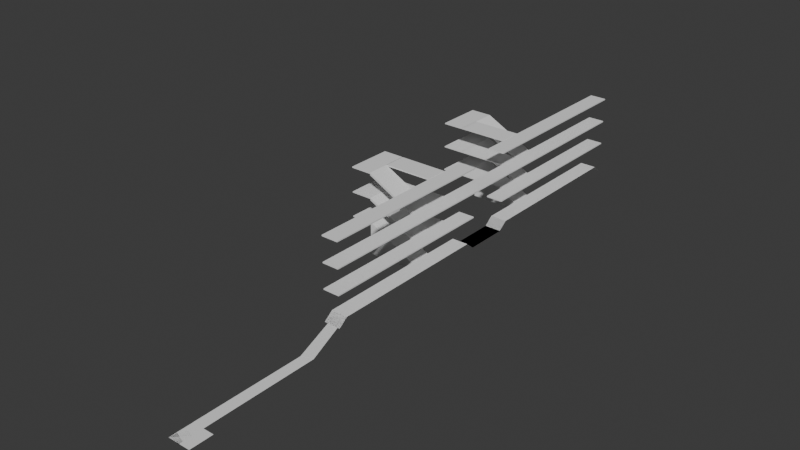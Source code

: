 # Source: UCC_HALLWAYS.blend  (saved by Blender 4.3.34; exported with 4.5.12 LTS)
import bpy
from mathutils import Matrix  # noqa: F401  (used for matrix-valued properties, if any)

bpy.ops.wm.read_factory_settings(use_empty=True)
scene = bpy.context.scene
scene.name = 'Scene'

# ---- world
world_world = bpy.data.worlds.new('World'); scene.world = world_world
world_world.use_nodes = True; world_world.node_tree.nodes.clear()
_N = world_world.node_tree.nodes; _L = world_world.node_tree.links
n0 = _N.new('ShaderNodeOutputWorld'); n0.name = 'World Output'; n0.location = (300, 300)
n1 = _N.new('ShaderNodeBackground'); n1.name = 'Background'; n1.location = (10, 300)
n1.inputs[0].default_value = (0.05088, 0.05088, 0.05088, 1.0)
_L.new(n1.outputs[0], n0.inputs[0])
n0.is_active_output = True
world_world.color = (0.05088, 0.05088, 0.05088)
world_world.sun_shadow_jitter_overblur = 0.0

# ---- meshes
me_plane_002 = bpy.data.meshes.new('Plane.002')
me_plane_002.from_pydata([(-0.3048, -0.3048, 0.0), (0.3048, -0.3048, 0.0), (-0.3048, 0.3048, 0.0), (0.3048, 0.3048, 0.0)], [], [(0, 1, 3, 2)])
_uv = me_plane_002.uv_layers.new(name='UVMap')
_uv.uv.foreach_set('vector', [0.0, 0.0, 1.0, 0.0, 1.0, 1.0, 0.0, 1.0])
me_plane_002.update()
me_plane_003 = bpy.data.meshes.new('Plane.003')
me_plane_003.from_pydata([(-0.3048, -0.3048, 0.0), (0.3048, -0.3048, 0.0), (-0.3048, 0.3048, 0.0), (0.2707, 0.3225, 0.0001589), (-0.302, 0.3045, 0.0), (0.2708, 0.3225, 0.0), (-1.184, 0.5318, 0.0), (-0.6116, 0.5323, 0.0), (-0.3069, 0.3045, 0.006065), (0.2686, 0.3222, 0.006224), (0.2707, 0.3225, 0.0001589), (0.2686, 0.3222, 0.006224), (0.2708, 0.3225, 0.0), (-0.6116, 0.5323, 0.0), (0.2708, 0.3225, 0.0), (0.2708, 0.3225, 0.0), (-1.184, 0.5318, 0.0), (-0.6116, 0.5323, 0.0)], [], [(0, 1, 3, 2), (4, 5, 7, 6), (2, 3, 9, 8), (9, 3, 10, 11), (7, 5, 12, 13), (12, 5, 14, 15), (6, 7, 17, 16)])
_uv = me_plane_003.uv_layers.new(name='UVMap')
_uv.uv.foreach_set('vector', [0.0, 0.0, 1.0, 0.0, 1.0, 1.0, 0.0, 1.0, 0.0, 0.0, 1.0, 0.0, 1.0, 1.0, 0.0, 1.0, 0.0, 1.0, 1.0, 1.0, 1.0, 1.0, 0.0, 1.0, 1.0, 1.0, 1.0, 1.0, 1.0, 1.0, 1.0, 1.0, 1.0, 1.0, 1.0, 0.0, 1.0, 0.0, 1.0, 1.0, 1.0, 0.0, 1.0, 0.0, 1.0, 0.0, 1.0, 0.0, 0.0, 1.0, 1.0, 1.0, 1.0, 1.0, 0.0, 1.0])
me_plane_003.update()
me_cube_013 = bpy.data.meshes.new('Cube.013')
me_cube_013.from_pydata([(-1.0, -1.0, -1.0), (-1.0, -1.0, 1.0), (-1.0, 1.0, -1.0), (-1.0, 1.0, 1.0), (1.0, -1.0, -1.0), (1.0, -1.0, -0.9976), (1.0, 1.0, -1.0), (1.0, 1.0, -0.9976), (-1.0, -1.0, -1.581), (-1.0, -1.0, -0.9964), (-1.0, 1.0, -1.581), (-1.0, 1.0, -0.9964), (1.0, -1.0, -1.581), (1.0, -1.0, -0.9964), (1.0, 1.0, -1.581), (1.0, 1.0, -0.9964)], [], [(0, 1, 3, 2), (2, 3, 7, 6), (6, 7, 5, 4), (4, 5, 1, 0), (2, 6, 4, 0), (7, 3, 1, 5), (8, 9, 11, 10), (10, 11, 15, 14), (14, 15, 13, 12), (12, 13, 9, 8), (10, 14, 12, 8), (15, 11, 9, 13)])
_uv = me_cube_013.uv_layers.new(name='UVMap')
_uv.uv.foreach_set('vector', [0.375, 0.0, 0.625, 0.0, 0.625, 0.25, 0.375, 0.25, 0.375, 0.25, 0.625, 0.25, 0.625, 0.5, 0.375, 0.5, 0.375, 0.5, 0.625, 0.5, 0.625, 0.75, 0.375, 0.75, 0.375, 0.75, 0.625, 0.75, 0.625, 1.0, 0.375, 1.0, 0.125, 0.5, 0.375, 0.5, 0.375, 0.75, 0.125, 0.75, 0.625, 0.5, 0.875, 0.5, 0.875, 0.75, 0.625, 0.75, 0.375, 0.0, 0.625, 0.0, 0.625, 0.25, 0.375, 0.25, 0.375, 0.25, 0.625, 0.25, 0.625, 0.5, 0.375, 0.5, 0.375, 0.5, 0.625, 0.5, 0.625, 0.75, 0.375, 0.75, 0.375, 0.75, 0.625, 0.75, 0.625, 1.0, 0.375, 1.0, 0.125, 0.5, 0.375, 0.5, 0.375, 0.75, 0.125, 0.75, 0.625, 0.5, 0.875, 0.5, 0.875, 0.75, 0.625, 0.75])
me_cube_013.update()
me_cube_014 = bpy.data.meshes.new('Cube.014')
me_cube_014.from_pydata([(-1.0, -1.0, -1.0), (-1.0, -1.0, 1.0), (-1.0, 1.0, -1.0), (-1.0, 1.0, 1.0), (1.0, -1.0, -1.0), (1.0, -1.0, 1.0), (1.0, 1.0, -1.0), (1.0, 1.0, 1.0)], [], [(0, 1, 3, 2), (2, 3, 7, 6), (6, 7, 5, 4), (4, 5, 1, 0), (2, 6, 4, 0), (7, 3, 1, 5)])
_uv = me_cube_014.uv_layers.new(name='UVMap')
_uv.uv.foreach_set('vector', [0.375, 0.0, 0.625, 0.0, 0.625, 0.25, 0.375, 0.25, 0.375, 0.25, 0.625, 0.25, 0.625, 0.5, 0.375, 0.5, 0.375, 0.5, 0.625, 0.5, 0.625, 0.75, 0.375, 0.75, 0.375, 0.75, 0.625, 0.75, 0.625, 1.0, 0.375, 1.0, 0.125, 0.5, 0.375, 0.5, 0.375, 0.75, 0.125, 0.75, 0.625, 0.5, 0.875, 0.5, 0.875, 0.75, 0.625, 0.75])
me_cube_014.update()
me_cube_015 = bpy.data.meshes.new('Cube.015')
me_cube_015.from_pydata([(-1.0, -1.0, -1.0), (-1.0, -1.0, 1.0), (-1.0, 1.0, -1.0), (-1.0, 1.0, 1.0), (1.0, -1.0, -1.0), (1.0, -1.0, 1.0), (1.0, 1.0, -1.0), (1.0, 1.0, 1.0)], [], [(0, 1, 3, 2), (2, 3, 7, 6), (6, 7, 5, 4), (4, 5, 1, 0), (2, 6, 4, 0), (7, 3, 1, 5)])
_uv = me_cube_015.uv_layers.new(name='UVMap')
_uv.uv.foreach_set('vector', [0.375, 0.0, 0.625, 0.0, 0.625, 0.25, 0.375, 0.25, 0.375, 0.25, 0.625, 0.25, 0.625, 0.5, 0.375, 0.5, 0.375, 0.5, 0.625, 0.5, 0.625, 0.75, 0.375, 0.75, 0.375, 0.75, 0.625, 0.75, 0.625, 1.0, 0.375, 1.0, 0.125, 0.5, 0.375, 0.5, 0.375, 0.75, 0.125, 0.75, 0.625, 0.5, 0.875, 0.5, 0.875, 0.75, 0.625, 0.75])
me_cube_015.update()
me_cube_016 = bpy.data.meshes.new('Cube.016')
me_cube_016.from_pydata([(-1.0, -1.0, -1.0), (-1.0, -1.0, 1.0), (-1.0, 1.0, -1.0), (-1.0, 1.0, 1.0), (1.0, -1.0, -1.0), (1.0, -1.0, 1.0), (1.0, 1.0, -1.0), (1.0, 1.0, 1.0)], [], [(0, 1, 3, 2), (2, 3, 7, 6), (6, 7, 5, 4), (4, 5, 1, 0), (2, 6, 4, 0), (7, 3, 1, 5)])
_uv = me_cube_016.uv_layers.new(name='UVMap')
_uv.uv.foreach_set('vector', [0.375, 0.0, 0.625, 0.0, 0.625, 0.25, 0.375, 0.25, 0.375, 0.25, 0.625, 0.25, 0.625, 0.5, 0.375, 0.5, 0.375, 0.5, 0.625, 0.5, 0.625, 0.75, 0.375, 0.75, 0.375, 0.75, 0.625, 0.75, 0.625, 1.0, 0.375, 1.0, 0.125, 0.5, 0.375, 0.5, 0.375, 0.75, 0.125, 0.75, 0.625, 0.5, 0.875, 0.5, 0.875, 0.75, 0.625, 0.75])
me_cube_016.update()
me_cube = bpy.data.meshes.new('Cube')
me_cube.from_pydata([(-1.0, -1.0, 1.003), (-1.0, -1.0, 1.189), (-1.0, 1.0, 1.003), (-1.0, 1.0, 1.189), (1.0, -1.0, -1.0), (1.0, -1.0, -0.8142), (1.0, 1.0, -1.0), (1.0, 1.0, -0.8142)], [], [(0, 1, 3, 2), (2, 3, 7, 6), (6, 7, 5, 4), (4, 5, 1, 0), (2, 6, 4, 0), (7, 3, 1, 5)])
_uv = me_cube.uv_layers.new(name='UVMap')
_uv.uv.foreach_set('vector', [0.375, 0.0, 0.625, 0.0, 0.625, 0.25, 0.375, 0.25, 0.375, 0.25, 0.625, 0.25, 0.625, 0.5, 0.375, 0.5, 0.375, 0.5, 0.625, 0.5, 0.625, 0.75, 0.375, 0.75, 0.375, 0.75, 0.625, 0.75, 0.625, 1.0, 0.375, 1.0, 0.125, 0.5, 0.375, 0.5, 0.375, 0.75, 0.125, 0.75, 0.625, 0.5, 0.875, 0.5, 0.875, 0.75, 0.625, 0.75])
me_cube.update()
me_cube_002 = bpy.data.meshes.new('Cube.002')
me_cube_002.from_pydata([(-1.0, -1.0, -1.0), (-1.0, -1.0, 1.0), (-1.0, 1.0, -1.0), (-1.0, 1.0, 1.0), (1.0, -1.0, -1.0), (1.0, -1.0, 1.0), (1.0, 1.0, -1.0), (1.0, 1.0, 1.0)], [], [(0, 1, 3, 2), (2, 3, 7, 6), (6, 7, 5, 4), (4, 5, 1, 0), (2, 6, 4, 0), (7, 3, 1, 5)])
_uv = me_cube_002.uv_layers.new(name='UVMap')
_uv.uv.foreach_set('vector', [0.375, 0.0, 0.625, 0.0, 0.625, 0.25, 0.375, 0.25, 0.375, 0.25, 0.625, 0.25, 0.625, 0.5, 0.375, 0.5, 0.375, 0.5, 0.625, 0.5, 0.625, 0.75, 0.375, 0.75, 0.375, 0.75, 0.625, 0.75, 0.625, 1.0, 0.375, 1.0, 0.125, 0.5, 0.375, 0.5, 0.375, 0.75, 0.125, 0.75, 0.625, 0.5, 0.875, 0.5, 0.875, 0.75, 0.625, 0.75])
me_cube_002.update()
me_cube_003 = bpy.data.meshes.new('Cube.003')
me_cube_003.from_pydata([(-1.0, -1.0, -1.0), (-1.0, -1.0, 1.0), (-1.0, 1.0, -1.0), (-1.0, 1.0, 1.0), (1.0, -1.0, -1.0), (1.0, -1.0, 1.0), (1.0, 1.0, -1.0), (1.0, 1.0, 1.0)], [], [(0, 1, 3, 2), (2, 3, 7, 6), (6, 7, 5, 4), (4, 5, 1, 0), (2, 6, 4, 0), (7, 3, 1, 5)])
_uv = me_cube_003.uv_layers.new(name='UVMap')
_uv.uv.foreach_set('vector', [0.375, 0.0, 0.625, 0.0, 0.625, 0.25, 0.375, 0.25, 0.375, 0.25, 0.625, 0.25, 0.625, 0.5, 0.375, 0.5, 0.375, 0.5, 0.625, 0.5, 0.625, 0.75, 0.375, 0.75, 0.375, 0.75, 0.625, 0.75, 0.625, 1.0, 0.375, 1.0, 0.125, 0.5, 0.375, 0.5, 0.375, 0.75, 0.125, 0.75, 0.625, 0.5, 0.875, 0.5, 0.875, 0.75, 0.625, 0.75])
me_cube_003.update()
me_cube_004 = bpy.data.meshes.new('Cube.004')
me_cube_004.from_pydata([(-1.0, -1.0, -1.0), (-1.0, -1.0, 1.0), (-1.0, 1.0, -1.0), (-1.0, 1.0, 1.0), (1.0, -1.0, -1.0), (1.0, -1.0, 1.0), (1.0, 1.0, -1.0), (1.0, 1.0, 1.0)], [], [(0, 1, 3, 2), (2, 3, 7, 6), (6, 7, 5, 4), (4, 5, 1, 0), (2, 6, 4, 0), (7, 3, 1, 5)])
_uv = me_cube_004.uv_layers.new(name='UVMap')
_uv.uv.foreach_set('vector', [0.375, 0.0, 0.625, 0.0, 0.625, 0.25, 0.375, 0.25, 0.375, 0.25, 0.625, 0.25, 0.625, 0.5, 0.375, 0.5, 0.375, 0.5, 0.625, 0.5, 0.625, 0.75, 0.375, 0.75, 0.375, 0.75, 0.625, 0.75, 0.625, 1.0, 0.375, 1.0, 0.125, 0.5, 0.375, 0.5, 0.375, 0.75, 0.125, 0.75, 0.625, 0.5, 0.875, 0.5, 0.875, 0.75, 0.625, 0.75])
me_cube_004.update()
me_cube_005 = bpy.data.meshes.new('Cube.005')
me_cube_005.from_pydata([(-1.0, -1.0, -1.0), (-1.0, -1.0, 1.0), (-1.0, 1.0, -1.0), (-1.0, 1.0, 1.0), (1.0, -1.0, -1.0), (1.0, -1.0, 1.0), (1.0, 1.0, -1.0), (1.0, 1.0, 1.0)], [], [(0, 1, 3, 2), (2, 3, 7, 6), (6, 7, 5, 4), (4, 5, 1, 0), (2, 6, 4, 0), (7, 3, 1, 5)])
_uv = me_cube_005.uv_layers.new(name='UVMap')
_uv.uv.foreach_set('vector', [0.375, 0.0, 0.625, 0.0, 0.625, 0.25, 0.375, 0.25, 0.375, 0.25, 0.625, 0.25, 0.625, 0.5, 0.375, 0.5, 0.375, 0.5, 0.625, 0.5, 0.625, 0.75, 0.375, 0.75, 0.375, 0.75, 0.625, 0.75, 0.625, 1.0, 0.375, 1.0, 0.125, 0.5, 0.375, 0.5, 0.375, 0.75, 0.125, 0.75, 0.625, 0.5, 0.875, 0.5, 0.875, 0.75, 0.625, 0.75])
me_cube_005.update()
me_cube_006 = bpy.data.meshes.new('Cube.006')
me_cube_006.from_pydata([(-1.0, -1.0, 1.003), (-1.0, -1.0, 1.189), (-1.0, 1.0, 1.003), (-1.0, 1.0, 1.189), (1.0, -1.0, -1.0), (1.0, -1.0, -0.8142), (1.0, 1.0, -1.0), (1.0, 1.0, -0.8142)], [], [(0, 1, 3, 2), (2, 3, 7, 6), (6, 7, 5, 4), (4, 5, 1, 0), (2, 6, 4, 0), (7, 3, 1, 5)])
_uv = me_cube_006.uv_layers.new(name='UVMap')
_uv.uv.foreach_set('vector', [0.375, 0.0, 0.625, 0.0, 0.625, 0.25, 0.375, 0.25, 0.375, 0.25, 0.625, 0.25, 0.625, 0.5, 0.375, 0.5, 0.375, 0.5, 0.625, 0.5, 0.625, 0.75, 0.375, 0.75, 0.375, 0.75, 0.625, 0.75, 0.625, 1.0, 0.375, 1.0, 0.125, 0.5, 0.375, 0.5, 0.375, 0.75, 0.125, 0.75, 0.625, 0.5, 0.875, 0.5, 0.875, 0.75, 0.625, 0.75])
me_cube_006.update()
me_cube_007 = bpy.data.meshes.new('Cube.007')
me_cube_007.from_pydata([(-1.0, -1.0, -1.0), (-1.0, -1.0, 1.0), (-1.0, 1.0, -1.0), (-1.0, 1.0, 1.0), (1.0, -1.0, -1.0), (1.0, -1.0, 1.0), (1.0, 1.0, -1.0), (1.0, 1.0, 1.0)], [], [(0, 1, 3, 2), (2, 3, 7, 6), (6, 7, 5, 4), (4, 5, 1, 0), (2, 6, 4, 0), (7, 3, 1, 5)])
_uv = me_cube_007.uv_layers.new(name='UVMap')
_uv.uv.foreach_set('vector', [0.375, 0.0, 0.625, 0.0, 0.625, 0.25, 0.375, 0.25, 0.375, 0.25, 0.625, 0.25, 0.625, 0.5, 0.375, 0.5, 0.375, 0.5, 0.625, 0.5, 0.625, 0.75, 0.375, 0.75, 0.375, 0.75, 0.625, 0.75, 0.625, 1.0, 0.375, 1.0, 0.125, 0.5, 0.375, 0.5, 0.375, 0.75, 0.125, 0.75, 0.625, 0.5, 0.875, 0.5, 0.875, 0.75, 0.625, 0.75])
me_cube_007.update()
me_cube_008 = bpy.data.meshes.new('Cube.008')
me_cube_008.from_pydata([(-1.0, -1.0, -1.0), (-1.0, -1.0, 1.0), (-1.0, 1.0, -1.0), (-1.0, 1.0, 1.0), (1.0, -1.0, -1.0), (1.0, -1.0, 1.0), (1.0, 1.0, -1.0), (1.0, 1.0, 1.0)], [], [(0, 1, 3, 2), (2, 3, 7, 6), (6, 7, 5, 4), (4, 5, 1, 0), (2, 6, 4, 0), (7, 3, 1, 5)])
_uv = me_cube_008.uv_layers.new(name='UVMap')
_uv.uv.foreach_set('vector', [0.375, 0.0, 0.625, 0.0, 0.625, 0.25, 0.375, 0.25, 0.375, 0.25, 0.625, 0.25, 0.625, 0.5, 0.375, 0.5, 0.375, 0.5, 0.625, 0.5, 0.625, 0.75, 0.375, 0.75, 0.375, 0.75, 0.625, 0.75, 0.625, 1.0, 0.375, 1.0, 0.125, 0.5, 0.375, 0.5, 0.375, 0.75, 0.125, 0.75, 0.625, 0.5, 0.875, 0.5, 0.875, 0.75, 0.625, 0.75])
me_cube_008.update()
me_cube_009 = bpy.data.meshes.new('Cube.009')
me_cube_009.from_pydata([(-1.0, -1.0, -1.0), (-1.0, -1.0, 1.0), (-1.0, 1.0, -1.0), (-1.0, 1.0, 1.0), (1.0, -1.0, -1.0), (1.0, -1.0, 1.0), (1.0, 1.0, -1.0), (1.0, 1.0, 1.0)], [], [(0, 1, 3, 2), (2, 3, 7, 6), (6, 7, 5, 4), (4, 5, 1, 0), (2, 6, 4, 0), (7, 3, 1, 5)])
_uv = me_cube_009.uv_layers.new(name='UVMap')
_uv.uv.foreach_set('vector', [0.375, 0.0, 0.625, 0.0, 0.625, 0.25, 0.375, 0.25, 0.375, 0.25, 0.625, 0.25, 0.625, 0.5, 0.375, 0.5, 0.375, 0.5, 0.625, 0.5, 0.625, 0.75, 0.375, 0.75, 0.375, 0.75, 0.625, 0.75, 0.625, 1.0, 0.375, 1.0, 0.125, 0.5, 0.375, 0.5, 0.375, 0.75, 0.125, 0.75, 0.625, 0.5, 0.875, 0.5, 0.875, 0.75, 0.625, 0.75])
me_cube_009.update()
me_cube_011 = bpy.data.meshes.new('Cube.011')
me_cube_011.from_pydata([(-1.0, -1.0, -1.0), (-1.0, -1.0, 1.0), (-1.0, 1.0, -1.0), (-1.0, 1.0, 1.0), (1.0, -1.0, -1.0), (1.0, -1.0, 1.0), (1.0, 1.0, -1.0), (1.0, 1.0, 1.0)], [], [(0, 1, 3, 2), (2, 3, 7, 6), (6, 7, 5, 4), (4, 5, 1, 0), (2, 6, 4, 0), (7, 3, 1, 5)])
_uv = me_cube_011.uv_layers.new(name='UVMap')
_uv.uv.foreach_set('vector', [0.375, 0.0, 0.625, 0.0, 0.625, 0.25, 0.375, 0.25, 0.375, 0.25, 0.625, 0.25, 0.625, 0.5, 0.375, 0.5, 0.375, 0.5, 0.625, 0.5, 0.625, 0.75, 0.375, 0.75, 0.375, 0.75, 0.625, 0.75, 0.625, 1.0, 0.375, 1.0, 0.125, 0.5, 0.375, 0.5, 0.375, 0.75, 0.125, 0.75, 0.625, 0.5, 0.875, 0.5, 0.875, 0.75, 0.625, 0.75])
me_cube_011.update()
me_cube_012 = bpy.data.meshes.new('Cube.012')
me_cube_012.from_pydata([(-1.0, -1.0, -1.0), (-1.0, -1.0, 1.0), (-1.0, 1.0, -1.0), (-1.0, 1.0, 1.0), (1.0, -1.0, -1.0), (1.0, -1.0, 1.0), (1.0, 1.0, -1.0), (1.0, 1.0, 1.0)], [], [(0, 1, 3, 2), (2, 3, 7, 6), (6, 7, 5, 4), (4, 5, 1, 0), (2, 6, 4, 0), (7, 3, 1, 5)])
_uv = me_cube_012.uv_layers.new(name='UVMap')
_uv.uv.foreach_set('vector', [0.375, 0.0, 0.625, 0.0, 0.625, 0.25, 0.375, 0.25, 0.375, 0.25, 0.625, 0.25, 0.625, 0.5, 0.375, 0.5, 0.375, 0.5, 0.625, 0.5, 0.625, 0.75, 0.375, 0.75, 0.375, 0.75, 0.625, 0.75, 0.625, 1.0, 0.375, 1.0, 0.125, 0.5, 0.375, 0.5, 0.375, 0.75, 0.125, 0.75, 0.625, 0.5, 0.875, 0.5, 0.875, 0.75, 0.625, 0.75])
me_cube_012.update()
me_cube_017 = bpy.data.meshes.new('Cube.017')
me_cube_017.from_pydata([(-1.0, -1.0, 1.003), (-1.0, -1.0, 1.189), (-1.0, 1.0, 1.003), (-1.0, 1.0, 1.189), (1.0, -1.0, -1.0), (1.0, -1.0, -0.8142), (1.0, 1.0, -1.0), (1.0, 1.0, -0.8142)], [], [(0, 1, 3, 2), (2, 3, 7, 6), (6, 7, 5, 4), (4, 5, 1, 0), (2, 6, 4, 0), (7, 3, 1, 5)])
_uv = me_cube_017.uv_layers.new(name='UVMap')
_uv.uv.foreach_set('vector', [0.375, 0.0, 0.625, 0.0, 0.625, 0.25, 0.375, 0.25, 0.375, 0.25, 0.625, 0.25, 0.625, 0.5, 0.375, 0.5, 0.375, 0.5, 0.625, 0.5, 0.625, 0.75, 0.375, 0.75, 0.375, 0.75, 0.625, 0.75, 0.625, 1.0, 0.375, 1.0, 0.125, 0.5, 0.375, 0.5, 0.375, 0.75, 0.125, 0.75, 0.625, 0.5, 0.875, 0.5, 0.875, 0.75, 0.625, 0.75])
me_cube_017.update()
me_cube_018 = bpy.data.meshes.new('Cube.018')
me_cube_018.from_pydata([(-1.0, -1.0, -1.0), (-1.0, -1.0, 1.0), (-1.0, 1.0, -1.0), (-1.0, 1.0, 1.0), (1.0, -1.0, -1.0), (1.0, -1.0, 1.0), (1.0, 1.0, -1.0), (1.0, 1.0, 1.0)], [], [(0, 1, 3, 2), (2, 3, 7, 6), (6, 7, 5, 4), (4, 5, 1, 0), (2, 6, 4, 0), (7, 3, 1, 5)])
_uv = me_cube_018.uv_layers.new(name='UVMap')
_uv.uv.foreach_set('vector', [0.375, 0.0, 0.625, 0.0, 0.625, 0.25, 0.375, 0.25, 0.375, 0.25, 0.625, 0.25, 0.625, 0.5, 0.375, 0.5, 0.375, 0.5, 0.625, 0.5, 0.625, 0.75, 0.375, 0.75, 0.375, 0.75, 0.625, 0.75, 0.625, 1.0, 0.375, 1.0, 0.125, 0.5, 0.375, 0.5, 0.375, 0.75, 0.125, 0.75, 0.625, 0.5, 0.875, 0.5, 0.875, 0.75, 0.625, 0.75])
me_cube_018.update()
me_cube_019 = bpy.data.meshes.new('Cube.019')
me_cube_019.from_pydata([(-1.0, -1.0, -1.0), (-1.0, -1.0, 1.0), (-1.0, 1.0, -1.0), (-1.0, 1.0, 1.0), (1.0, -1.0, -1.0), (1.0, -1.0, 1.0), (1.0, 1.0, -1.0), (1.0, 1.0, 1.0)], [], [(0, 1, 3, 2), (2, 3, 7, 6), (6, 7, 5, 4), (4, 5, 1, 0), (2, 6, 4, 0), (7, 3, 1, 5)])
_uv = me_cube_019.uv_layers.new(name='UVMap')
_uv.uv.foreach_set('vector', [0.375, 0.0, 0.625, 0.0, 0.625, 0.25, 0.375, 0.25, 0.375, 0.25, 0.625, 0.25, 0.625, 0.5, 0.375, 0.5, 0.375, 0.5, 0.625, 0.5, 0.625, 0.75, 0.375, 0.75, 0.375, 0.75, 0.625, 0.75, 0.625, 1.0, 0.375, 1.0, 0.125, 0.5, 0.375, 0.5, 0.375, 0.75, 0.125, 0.75, 0.625, 0.5, 0.875, 0.5, 0.875, 0.75, 0.625, 0.75])
me_cube_019.update()
me_cube_020 = bpy.data.meshes.new('Cube.020')
me_cube_020.from_pydata([(-1.0, -1.0, -1.0), (-1.0, -1.0, 1.0), (-1.0, 1.0, -1.0), (-1.0, 1.0, 1.0), (1.0, -1.0, -1.0), (1.0, -1.0, 1.0), (1.0, 1.0, -1.0), (1.0, 1.0, 1.0)], [], [(0, 1, 3, 2), (2, 3, 7, 6), (6, 7, 5, 4), (4, 5, 1, 0), (2, 6, 4, 0), (7, 3, 1, 5)])
_uv = me_cube_020.uv_layers.new(name='UVMap')
_uv.uv.foreach_set('vector', [0.375, 0.0, 0.625, 0.0, 0.625, 0.25, 0.375, 0.25, 0.375, 0.25, 0.625, 0.25, 0.625, 0.5, 0.375, 0.5, 0.375, 0.5, 0.625, 0.5, 0.625, 0.75, 0.375, 0.75, 0.375, 0.75, 0.625, 0.75, 0.625, 1.0, 0.375, 1.0, 0.125, 0.5, 0.375, 0.5, 0.375, 0.75, 0.125, 0.75, 0.625, 0.5, 0.875, 0.5, 0.875, 0.75, 0.625, 0.75])
me_cube_020.update()
me_cube_021 = bpy.data.meshes.new('Cube.021')
me_cube_021.from_pydata([(-1.0, -1.0, -1.0), (-1.0, -1.0, 1.0), (-1.0, 1.0, -1.0), (-1.0, 1.0, 1.0), (1.0, -1.0, -1.0), (1.0, -1.0, 1.0), (1.0, 1.0, -1.0), (1.0, 1.0, 1.0)], [], [(0, 1, 3, 2), (2, 3, 7, 6), (6, 7, 5, 4), (4, 5, 1, 0), (2, 6, 4, 0), (7, 3, 1, 5)])
_uv = me_cube_021.uv_layers.new(name='UVMap')
_uv.uv.foreach_set('vector', [0.375, 0.0, 0.625, 0.0, 0.625, 0.25, 0.375, 0.25, 0.375, 0.25, 0.625, 0.25, 0.625, 0.5, 0.375, 0.5, 0.375, 0.5, 0.625, 0.5, 0.625, 0.75, 0.375, 0.75, 0.375, 0.75, 0.625, 0.75, 0.625, 1.0, 0.375, 1.0, 0.125, 0.5, 0.375, 0.5, 0.375, 0.75, 0.125, 0.75, 0.625, 0.5, 0.875, 0.5, 0.875, 0.75, 0.625, 0.75])
me_cube_021.update()
me_cube_022 = bpy.data.meshes.new('Cube.022')
me_cube_022.from_pydata([(-1.0, -1.0, 1.003), (-1.0, -1.0, 1.189), (-1.0, 1.0, 1.003), (-1.0, 1.0, 1.189), (1.0, -1.0, -1.0), (1.0, -1.0, -0.8142), (1.0, 1.0, -1.0), (1.0, 1.0, -0.8142)], [], [(0, 1, 3, 2), (2, 3, 7, 6), (6, 7, 5, 4), (4, 5, 1, 0), (2, 6, 4, 0), (7, 3, 1, 5)])
_uv = me_cube_022.uv_layers.new(name='UVMap')
_uv.uv.foreach_set('vector', [0.375, 0.0, 0.625, 0.0, 0.625, 0.25, 0.375, 0.25, 0.375, 0.25, 0.625, 0.25, 0.625, 0.5, 0.375, 0.5, 0.375, 0.5, 0.625, 0.5, 0.625, 0.75, 0.375, 0.75, 0.375, 0.75, 0.625, 0.75, 0.625, 1.0, 0.375, 1.0, 0.125, 0.5, 0.375, 0.5, 0.375, 0.75, 0.125, 0.75, 0.625, 0.5, 0.875, 0.5, 0.875, 0.75, 0.625, 0.75])
me_cube_022.update()
me_cube_023 = bpy.data.meshes.new('Cube.023')
me_cube_023.from_pydata([(-1.0, -1.0, -1.0), (-1.0, -1.0, 1.0), (-1.0, 1.0, -1.0), (-1.0, 1.0, 1.0), (1.0, -1.0, -1.0), (1.0, -1.0, 1.0), (1.0, 1.0, -1.0), (1.0, 1.0, 1.0)], [], [(0, 1, 3, 2), (2, 3, 7, 6), (6, 7, 5, 4), (4, 5, 1, 0), (2, 6, 4, 0), (7, 3, 1, 5)])
_uv = me_cube_023.uv_layers.new(name='UVMap')
_uv.uv.foreach_set('vector', [0.375, 0.0, 0.625, 0.0, 0.625, 0.25, 0.375, 0.25, 0.375, 0.25, 0.625, 0.25, 0.625, 0.5, 0.375, 0.5, 0.375, 0.5, 0.625, 0.5, 0.625, 0.75, 0.375, 0.75, 0.375, 0.75, 0.625, 0.75, 0.625, 1.0, 0.375, 1.0, 0.125, 0.5, 0.375, 0.5, 0.375, 0.75, 0.125, 0.75, 0.625, 0.5, 0.875, 0.5, 0.875, 0.75, 0.625, 0.75])
me_cube_023.update()
me_cube_024 = bpy.data.meshes.new('Cube.024')
me_cube_024.from_pydata([(-1.0, -1.0, -1.0), (-1.0, -1.0, 1.0), (-1.0, 1.0, -1.0), (-1.0, 1.0, 1.0), (1.0, -1.0, -1.0), (1.0, -1.0, 1.0), (1.0, 1.0, -1.0), (1.0, 1.0, 1.0)], [], [(0, 1, 3, 2), (2, 3, 7, 6), (6, 7, 5, 4), (4, 5, 1, 0), (2, 6, 4, 0), (7, 3, 1, 5)])
_uv = me_cube_024.uv_layers.new(name='UVMap')
_uv.uv.foreach_set('vector', [0.375, 0.0, 0.625, 0.0, 0.625, 0.25, 0.375, 0.25, 0.375, 0.25, 0.625, 0.25, 0.625, 0.5, 0.375, 0.5, 0.375, 0.5, 0.625, 0.5, 0.625, 0.75, 0.375, 0.75, 0.375, 0.75, 0.625, 0.75, 0.625, 1.0, 0.375, 1.0, 0.125, 0.5, 0.375, 0.5, 0.375, 0.75, 0.125, 0.75, 0.625, 0.5, 0.875, 0.5, 0.875, 0.75, 0.625, 0.75])
me_cube_024.update()
me_cube_026 = bpy.data.meshes.new('Cube.026')
me_cube_026.from_pydata([(-1.0, -1.0, -1.0), (-1.0, -1.0, 1.0), (-1.0, 1.0, -1.0), (-1.0, 1.0, 1.0), (1.0, -1.0, -1.0), (1.0, -1.0, 1.0), (1.0, 1.0, -1.0), (1.0, 1.0, 1.0)], [], [(0, 1, 3, 2), (2, 3, 7, 6), (6, 7, 5, 4), (4, 5, 1, 0), (2, 6, 4, 0), (7, 3, 1, 5)])
_uv = me_cube_026.uv_layers.new(name='UVMap')
_uv.uv.foreach_set('vector', [0.375, 0.0, 0.625, 0.0, 0.625, 0.25, 0.375, 0.25, 0.375, 0.25, 0.625, 0.25, 0.625, 0.5, 0.375, 0.5, 0.375, 0.5, 0.625, 0.5, 0.625, 0.75, 0.375, 0.75, 0.375, 0.75, 0.625, 0.75, 0.625, 1.0, 0.375, 1.0, 0.125, 0.5, 0.375, 0.5, 0.375, 0.75, 0.125, 0.75, 0.625, 0.5, 0.875, 0.5, 0.875, 0.75, 0.625, 0.75])
me_cube_026.update()
me_cube_001 = bpy.data.meshes.new('Cube.001')
me_cube_001.from_pydata([(-1.0, -1.0, -1.0), (-1.0, -1.0, 1.0), (-1.0, 1.0, -1.0), (-1.0, 1.0, 1.0), (1.0, -1.0, -1.0), (1.0, -1.0, 1.0), (1.0, 1.0, -1.0), (1.0, 1.0, 1.0)], [], [(0, 1, 3, 2), (2, 3, 7, 6), (6, 7, 5, 4), (4, 5, 1, 0), (2, 6, 4, 0), (7, 3, 1, 5)])
_uv = me_cube_001.uv_layers.new(name='UVMap')
_uv.uv.foreach_set('vector', [0.375, 0.0, 0.625, 0.0, 0.625, 0.25, 0.375, 0.25, 0.375, 0.25, 0.625, 0.25, 0.625, 0.5, 0.375, 0.5, 0.375, 0.5, 0.625, 0.5, 0.625, 0.75, 0.375, 0.75, 0.375, 0.75, 0.625, 0.75, 0.625, 1.0, 0.375, 1.0, 0.125, 0.5, 0.375, 0.5, 0.375, 0.75, 0.125, 0.75, 0.625, 0.5, 0.875, 0.5, 0.875, 0.75, 0.625, 0.75])
me_cube_001.update()
me_cube_028 = bpy.data.meshes.new('Cube.028')
me_cube_028.from_pydata([(-1.0, -1.0, -1.0), (-1.0, -1.0, 1.0), (-1.0, 1.0, -1.0), (-1.0, 1.0, 1.0), (1.0, -1.0, -1.0), (1.0, -1.0, -0.9976), (1.0, 1.0, -1.0), (1.0, 1.0, -0.9976), (-1.0, -1.0, -1.581), (-1.0, -1.0, -0.9964), (-1.0, 1.0, -1.581), (-1.0, 1.0, -0.9964), (1.0, -1.0, -1.581), (1.0, -1.0, -0.9964), (1.0, 1.0, -1.581), (1.0, 1.0, -0.9964)], [], [(0, 1, 3, 2), (2, 3, 7, 6), (6, 7, 5, 4), (4, 5, 1, 0), (2, 6, 4, 0), (7, 3, 1, 5), (8, 9, 11, 10), (10, 11, 15, 14), (14, 15, 13, 12), (12, 13, 9, 8), (10, 14, 12, 8), (15, 11, 9, 13)])
_uv = me_cube_028.uv_layers.new(name='UVMap')
_uv.uv.foreach_set('vector', [0.375, 0.0, 0.625, 0.0, 0.625, 0.25, 0.375, 0.25, 0.375, 0.25, 0.625, 0.25, 0.625, 0.5, 0.375, 0.5, 0.375, 0.5, 0.625, 0.5, 0.625, 0.75, 0.375, 0.75, 0.375, 0.75, 0.625, 0.75, 0.625, 1.0, 0.375, 1.0, 0.125, 0.5, 0.375, 0.5, 0.375, 0.75, 0.125, 0.75, 0.625, 0.5, 0.875, 0.5, 0.875, 0.75, 0.625, 0.75, 0.375, 0.0, 0.625, 0.0, 0.625, 0.25, 0.375, 0.25, 0.375, 0.25, 0.625, 0.25, 0.625, 0.5, 0.375, 0.5, 0.375, 0.5, 0.625, 0.5, 0.625, 0.75, 0.375, 0.75, 0.375, 0.75, 0.625, 0.75, 0.625, 1.0, 0.375, 1.0, 0.125, 0.5, 0.375, 0.5, 0.375, 0.75, 0.125, 0.75, 0.625, 0.5, 0.875, 0.5, 0.875, 0.75, 0.625, 0.75])
me_cube_028.update()
me_plane_001 = bpy.data.meshes.new('Plane.001')
me_plane_001.from_pydata([(-1.0, -1.0, 0.0), (1.0, -1.0, 0.0), (-1.0, 1.0, 0.0), (1.0, 1.0, 0.0)], [], [(0, 1, 3, 2)])
_uv = me_plane_001.uv_layers.new(name='UVMap')
_uv.uv.foreach_set('vector', [0.0, 0.0, 1.0, 0.0, 1.0, 1.0, 0.0, 1.0])
me_plane_001.update()
me_cube_033 = bpy.data.meshes.new('Cube.033')
me_cube_033.from_pydata([(-1.0, -1.0, -1.0), (-1.0, 1.0, 1.0), (-1.0, -1.0, -1.0), (-1.0, 1.0, 1.0), (1.0, -1.0, -1.0), (1.0, 1.0, 1.0), (1.0, -1.0, -1.0), (1.0, 1.0, 1.0)], [], [(0, 1, 3, 2), (2, 3, 7, 6), (6, 7, 5, 4), (4, 5, 1, 0), (2, 6, 4, 0), (7, 3, 1, 5)])
_uv = me_cube_033.uv_layers.new(name='UVMap')
_uv.uv.foreach_set('vector', [0.375, 0.0, 0.625, 0.25, 0.625, 0.25, 0.375, 0.0, 0.375, 0.0, 0.625, 0.25, 0.625, 0.5, 0.375, 0.75, 0.375, 0.75, 0.625, 0.5, 0.625, 0.5, 0.375, 0.75, 0.375, 0.75, 0.625, 0.5, 0.625, 1.0, 0.375, 1.0, 0.125, 0.75, 0.375, 0.75, 0.375, 0.75, 0.125, 0.75, 0.625, 0.5, 0.875, 0.5, 0.875, 0.5, 0.625, 0.5])
me_cube_033.update()
me_cube_034 = bpy.data.meshes.new('Cube.034')
me_cube_034.from_pydata([(-1.0, -1.0, -1.0), (-1.0, 1.0, 1.0), (-1.0, 1.0, 1.0), (-1.0, 1.0, 1.0), (1.0, -1.0, -1.0), (1.0, 1.0, 1.0), (1.0, 1.0, 1.0), (1.0, 1.0, 1.0)], [], [(0, 1, 3, 2), (2, 3, 7, 6), (6, 7, 5, 4), (4, 5, 1, 0), (2, 6, 4, 0), (7, 3, 1, 5)])
_uv = me_cube_034.uv_layers.new(name='UVMap')
_uv.uv.foreach_set('vector', [0.375, 0.0, 0.625, 0.25, 0.625, 0.25, 0.625, 0.25, 0.625, 0.25, 0.625, 0.25, 0.625, 0.5, 0.625, 0.5, 0.625, 0.5, 0.625, 0.5, 0.625, 0.5, 0.375, 0.75, 0.375, 0.75, 0.625, 0.5, 0.625, 1.0, 0.375, 1.0, 0.125, 0.5, 0.625, 0.5, 0.375, 0.75, 0.125, 0.75, 0.625, 0.5, 0.875, 0.5, 0.875, 0.5, 0.625, 0.5])
me_cube_034.update()
me_plane_004 = bpy.data.meshes.new('Plane.004')
me_plane_004.from_pydata([(-1.0, -1.0, 0.0), (1.0, -1.0, 0.0), (-1.0, 1.0, 0.0), (1.0, 1.0, 0.0)], [], [(0, 1, 3, 2)])
_uv = me_plane_004.uv_layers.new(name='UVMap')
_uv.uv.foreach_set('vector', [0.0, 0.0, 1.0, 0.0, 1.0, 1.0, 0.0, 1.0])
me_plane_004.update()
me_cube_035 = bpy.data.meshes.new('Cube.035')
me_cube_035.from_pydata([(-1.0, -1.0, -1.0), (-1.0, 1.0, 1.0), (-1.0, 1.0, 1.0), (-1.0, 1.0, 1.0), (1.0, -1.0, -1.0), (1.0, 1.0, 1.0), (1.0, 1.0, 1.0), (1.0, 1.0, 1.0)], [], [(0, 1, 3, 2), (2, 3, 7, 6), (6, 7, 5, 4), (4, 5, 1, 0), (2, 6, 4, 0), (7, 3, 1, 5)])
_uv = me_cube_035.uv_layers.new(name='UVMap')
_uv.uv.foreach_set('vector', [0.375, 0.0, 0.625, 0.25, 0.625, 0.25, 0.625, 0.25, 0.625, 0.25, 0.625, 0.25, 0.625, 0.5, 0.625, 0.5, 0.625, 0.5, 0.625, 0.5, 0.625, 0.5, 0.375, 0.75, 0.375, 0.75, 0.625, 0.5, 0.625, 1.0, 0.375, 1.0, 0.125, 0.5, 0.625, 0.5, 0.375, 0.75, 0.125, 0.75, 0.625, 0.5, 0.875, 0.5, 0.875, 0.5, 0.625, 0.5])
me_cube_035.update()
me_cube_036 = bpy.data.meshes.new('Cube.036')
me_cube_036.from_pydata([(-1.0, -1.0, -1.0), (-1.0, 1.0, 1.0), (-1.0, -1.0, -1.0), (-1.0, 1.0, 1.0), (1.0, -1.0, -1.0), (1.0, 1.0, 1.0), (1.0, -1.0, -1.0), (1.0, 1.0, 1.0)], [], [(0, 1, 3, 2), (2, 3, 7, 6), (6, 7, 5, 4), (4, 5, 1, 0), (2, 6, 4, 0), (7, 3, 1, 5)])
_uv = me_cube_036.uv_layers.new(name='UVMap')
_uv.uv.foreach_set('vector', [0.375, 0.0, 0.625, 0.25, 0.625, 0.25, 0.375, 0.0, 0.375, 0.0, 0.625, 0.25, 0.625, 0.5, 0.375, 0.75, 0.375, 0.75, 0.625, 0.5, 0.625, 0.5, 0.375, 0.75, 0.375, 0.75, 0.625, 0.5, 0.625, 1.0, 0.375, 1.0, 0.125, 0.75, 0.375, 0.75, 0.375, 0.75, 0.125, 0.75, 0.625, 0.5, 0.875, 0.5, 0.875, 0.5, 0.625, 0.5])
me_cube_036.update()

# ---- objects
ob_plane = bpy.data.objects.new('Plane', me_plane_002)
ob_plane_001 = bpy.data.objects.new('Plane.001', me_plane_003)
ob_cube_002 = bpy.data.objects.new('Cube.002', me_cube_013)
ob_cube_001 = bpy.data.objects.new('Cube.001', me_cube_014)
ob_cube_003 = bpy.data.objects.new('Cube.003', me_cube_015)
ob_cube_004 = bpy.data.objects.new('Cube.004', me_cube_016)
ob_cube_005 = bpy.data.objects.new('Cube.005', me_cube)
ob_cube_006 = bpy.data.objects.new('Cube.006', me_cube_002)
ob_cube_007 = bpy.data.objects.new('Cube.007', me_cube_003)
ob_cube_008 = bpy.data.objects.new('Cube.008', me_cube_004)
ob_cube_009 = bpy.data.objects.new('Cube.009', me_cube_005)
ob_cube_010 = bpy.data.objects.new('Cube.010', me_cube_006)
ob_cube_011 = bpy.data.objects.new('Cube.011', me_cube_007)
ob_cube_012 = bpy.data.objects.new('Cube.012', me_cube_008)
ob_cube_013 = bpy.data.objects.new('Cube.013', me_cube_009)
ob_cube_015 = bpy.data.objects.new('Cube.015', me_cube_011)
ob_cube_016 = bpy.data.objects.new('Cube.016', me_cube_012)
ob_cube_017 = bpy.data.objects.new('Cube.017', me_cube_017)
ob_cube_018 = bpy.data.objects.new('Cube.018', me_cube_018)
ob_cube_019 = bpy.data.objects.new('Cube.019', me_cube_019)
ob_cube_020 = bpy.data.objects.new('Cube.020', me_cube_020)
ob_cube_021 = bpy.data.objects.new('Cube.021', me_cube_021)
ob_cube_022 = bpy.data.objects.new('Cube.022', me_cube_022)
ob_cube_023 = bpy.data.objects.new('Cube.023', me_cube_023)
ob_cube_024 = bpy.data.objects.new('Cube.024', me_cube_024)
ob_cube_026 = bpy.data.objects.new('Cube.026', me_cube_026)
ob_cube_014 = bpy.data.objects.new('Cube.014', me_cube_001)
ob_cube_025 = bpy.data.objects.new('Cube.025', me_cube_028)
ob_plane_002 = bpy.data.objects.new('Plane.002', me_plane_001)
ob_cube = bpy.data.objects.new('Cube', me_cube_033)
ob_cube_029 = bpy.data.objects.new('Cube.029', me_cube_034)
ob_plane_003 = bpy.data.objects.new('Plane.003', me_plane_004)
ob_cube_027 = bpy.data.objects.new('Cube.027', me_cube_035)
ob_cube_028 = bpy.data.objects.new('Cube.028', me_cube_036)

# ---- transforms, parenting, visibility, modifiers, constraints
ob_plane.location = (0.0, 0.0, 0.0)
ob_plane.scale = (4.79, 4.921, 1.0)
ob_plane_001.location = (-0.6998, 7.305, 0.0)
ob_plane_001.scale = (2.5, 28.89, 1.0)
ob_cube_002.location = (-7.341, 39.3, 2.609)
ob_cube_002.scale = (3.224, 1.5, 1.65)
ob_cube_001.location = (-3.012, 34.81, 4.177)
ob_cube_001.scale = (1.11, 12.15, 0.0762)
ob_cube_003.location = (-11.98, 40.8, 4.176)
ob_cube_003.scale = (1.411, 3.013, 0.0762)
ob_cube_004.location = (-7.361, 42.28, 4.176)
ob_cube_004.scale = (3.24, 1.5, 0.0762)
ob_cube_005.location = (-7.345, 39.28, 5.582)
ob_cube_005.scale = (3.224, 1.5, 1.645)
ob_cube_006.location = (-11.98, 40.8, 7.464)
ob_cube_006.scale = (1.411, 3.013, 0.0762)
ob_cube_007.location = (-7.361, 42.31, 7.464)
ob_cube_007.scale = (3.24, 1.5, 0.0762)
ob_cube_008.location = (-7.361, 42.31, 10.75)
ob_cube_008.scale = (3.24, 1.5, 0.0762)
ob_cube_009.location = (-11.98, 40.8, 10.75)
ob_cube_009.scale = (1.411, 3.013, 0.0762)
ob_cube_010.location = (-7.345, 39.28, 8.868)
ob_cube_010.scale = (3.224, 1.5, 1.645)
ob_cube_011.location = (-3.012, 34.81, 7.463)
ob_cube_011.scale = (1.11, 12.15, 0.0762)
ob_cube_012.location = (-3.012, 34.81, 10.73)
ob_cube_012.scale = (1.11, 12.15, 0.0762)
ob_cube_013.location = (-3.012, 49.87, 7.461)
ob_cube_013.scale = (1.11, 2.908, 0.0762)
ob_cube_015.location = (-3.012, 64.92, 10.73)
ob_cube_015.scale = (1.11, -12.15, 0.0762)
ob_cube_016.location = (-3.012, 64.92, 7.463)
ob_cube_016.scale = (1.11, -12.15, 0.0762)
ob_cube_017.location = (-7.345, 60.44, 8.868)
ob_cube_017.scale = (3.224, -1.5, 1.645)
ob_cube_018.location = (-11.98, 58.93, 10.75)
ob_cube_018.scale = (1.411, -3.013, 0.0762)
ob_cube_019.location = (-7.361, 57.42, 10.75)
ob_cube_019.scale = (3.24, -1.5, 0.0762)
ob_cube_020.location = (-7.361, 57.42, 7.464)
ob_cube_020.scale = (3.24, -1.5, 0.0762)
ob_cube_021.location = (-11.98, 58.93, 7.464)
ob_cube_021.scale = (1.411, -3.013, 0.0762)
ob_cube_022.location = (-7.345, 60.44, 5.582)
ob_cube_022.scale = (3.224, -1.5, 1.645)
ob_cube_023.location = (-7.361, 57.45, 4.176)
ob_cube_023.scale = (3.24, -1.5, 0.0762)
ob_cube_024.location = (-11.98, 58.93, 4.176)
ob_cube_024.scale = (1.411, -3.013, 0.0762)
ob_cube_026.location = (-3.012, 64.92, 4.177)
ob_cube_026.scale = (1.11, -12.15, 0.0762)
ob_cube_014.location = (-3.012, 49.87, 0.004892)
ob_cube_014.scale = (1.11, 2.908, 0.0)
ob_cube_025.location = (-7.341, 60.59, 2.609)
ob_cube_025.scale = (3.224, 1.5, 1.65)
ob_plane_002.location = (-3.028, 34.83, 0.9485)
ob_plane_002.scale = (1.108, 10.98, 1.0)
ob_cube.location = (-3.032, 23.29, 0.4825)
ob_cube.scale = (1.108, 0.62, 0.4825)
ob_cube_029.location = (-3.032, 46.36, 0.4825)
ob_cube_029.scale = (1.108, -0.62, 0.4825)
ob_plane_003.location = (-3.028, 64.92, 0.9485)
ob_plane_003.scale = (1.108, 10.93, 1.0)
ob_cube_027.location = (-3.032, 76.45, 0.4825)
ob_cube_027.scale = (1.108, -0.62, 0.4825)
ob_cube_028.location = (-3.032, 53.38, 0.4825)
ob_cube_028.scale = (1.108, 0.62, 0.4825)

# ---- collection membership
scene.collection.objects.link(ob_plane)
scene.collection.objects.link(ob_plane_001)
scene.collection.objects.link(ob_cube_002)
scene.collection.objects.link(ob_cube_001)
scene.collection.objects.link(ob_cube_003)
scene.collection.objects.link(ob_cube_004)
scene.collection.objects.link(ob_cube_005)
scene.collection.objects.link(ob_cube_006)
scene.collection.objects.link(ob_cube_007)
scene.collection.objects.link(ob_cube_008)
scene.collection.objects.link(ob_cube_009)
scene.collection.objects.link(ob_cube_010)
scene.collection.objects.link(ob_cube_011)
scene.collection.objects.link(ob_cube_012)
scene.collection.objects.link(ob_cube_013)
scene.collection.objects.link(ob_cube_015)
scene.collection.objects.link(ob_cube_016)
scene.collection.objects.link(ob_cube_017)
scene.collection.objects.link(ob_cube_018)
scene.collection.objects.link(ob_cube_019)
scene.collection.objects.link(ob_cube_020)
scene.collection.objects.link(ob_cube_021)
scene.collection.objects.link(ob_cube_022)
scene.collection.objects.link(ob_cube_023)
scene.collection.objects.link(ob_cube_024)
scene.collection.objects.link(ob_cube_026)
scene.collection.objects.link(ob_cube_014)
scene.collection.objects.link(ob_cube_025)
scene.collection.objects.link(ob_plane_002)
scene.collection.objects.link(ob_cube)
scene.collection.objects.link(ob_cube_029)
scene.collection.objects.link(ob_plane_003)
scene.collection.objects.link(ob_cube_027)
scene.collection.objects.link(ob_cube_028)

# ---- scene / render settings (as saved in the file)
scene.frame_start = 1; scene.frame_end = 250; scene.frame_set(2)
scene.render.engine = 'BLENDER_EEVEE_NEXT'
bpy.context.view_layer.update()

# ---- added for rendering (the .blend has no active camera and no usable light): camera, sun
cam_auto = bpy.data.cameras.new('AutoCamera')
cam_auto.lens = 50.0
cam_auto.sensor_width = 36.0
cam_auto.clip_end = 1310.3
ob_auto_camera = bpy.data.objects.new('AutoCamera', cam_auto)
scene.collection.objects.link(ob_auto_camera)
ob_auto_camera.location = (68.697, -51.8077, 65.1419)
ob_auto_camera.rotation_euler = (1.09748, -7.21219e-08, 0.694738)
scene.camera = ob_auto_camera
light_auto_sun = bpy.data.lights.new('AutoSun', 'SUN')
light_auto_sun.energy = 3.0
light_auto_sun.angle = 0.0523599
ob_auto_sun = bpy.data.objects.new('AutoSun', light_auto_sun)
scene.collection.objects.link(ob_auto_sun)
ob_auto_sun.rotation_euler = (0.872665, 0.174533, 0.523599)
bpy.context.view_layer.update()
